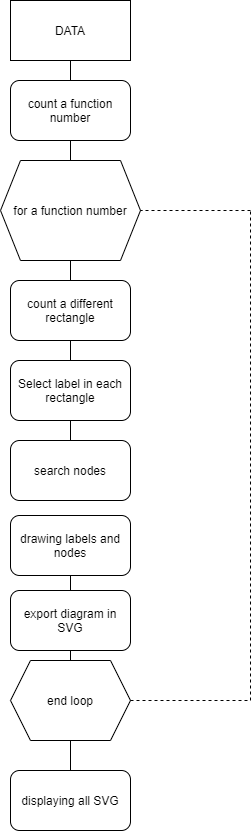

The diagram above was exported from draw.io. Its source (the exported page's mxGraphModel, read from the mxfile embedded in the PNG):
<mxGraphModel dx="868" dy="450" grid="1" gridSize="10" guides="1" tooltips="1" connect="1" arrows="1" fold="1" page="1" pageScale="1" pageWidth="827" pageHeight="1169" math="0" shadow="0">
  <root>
    <mxCell id="0" />
    <mxCell id="1" parent="0" />
    <mxCell id="caxiYpduP2_vpJwL6dnx-1" value="DATA" style="rounded=0;whiteSpace=wrap;html=1;" vertex="1" parent="1">
      <mxGeometry x="370" y="10" width="120" height="60" as="geometry" />
    </mxCell>
    <mxCell id="caxiYpduP2_vpJwL6dnx-2" value="count a function number" style="rounded=1;whiteSpace=wrap;html=1;" vertex="1" parent="1">
      <mxGeometry x="370" y="90" width="120" height="60" as="geometry" />
    </mxCell>
    <mxCell id="caxiYpduP2_vpJwL6dnx-3" value="for a function number" style="shape=hexagon;perimeter=hexagonPerimeter2;whiteSpace=wrap;html=1;fixedSize=1;" vertex="1" parent="1">
      <mxGeometry x="360" y="170" width="140" height="100" as="geometry" />
    </mxCell>
    <mxCell id="caxiYpduP2_vpJwL6dnx-4" value="" style="endArrow=none;html=1;entryX=0.5;entryY=1;entryDx=0;entryDy=0;exitX=0.5;exitY=0;exitDx=0;exitDy=0;" edge="1" parent="1" source="caxiYpduP2_vpJwL6dnx-2" target="caxiYpduP2_vpJwL6dnx-1">
      <mxGeometry width="50" height="50" relative="1" as="geometry">
        <mxPoint x="400" y="250" as="sourcePoint" />
        <mxPoint x="450" y="200" as="targetPoint" />
      </mxGeometry>
    </mxCell>
    <mxCell id="caxiYpduP2_vpJwL6dnx-5" value="" style="endArrow=none;html=1;entryX=0.5;entryY=1;entryDx=0;entryDy=0;exitX=0.5;exitY=0;exitDx=0;exitDy=0;" edge="1" parent="1" source="caxiYpduP2_vpJwL6dnx-3" target="caxiYpduP2_vpJwL6dnx-2">
      <mxGeometry width="50" height="50" relative="1" as="geometry">
        <mxPoint x="400" y="250" as="sourcePoint" />
        <mxPoint x="450" y="200" as="targetPoint" />
      </mxGeometry>
    </mxCell>
    <mxCell id="caxiYpduP2_vpJwL6dnx-6" value="end loop" style="shape=hexagon;perimeter=hexagonPerimeter2;whiteSpace=wrap;html=1;fixedSize=1;" vertex="1" parent="1">
      <mxGeometry x="370" y="670" width="120" height="80" as="geometry" />
    </mxCell>
    <mxCell id="caxiYpduP2_vpJwL6dnx-7" value="" style="endArrow=none;dashed=1;html=1;entryX=1;entryY=0.5;entryDx=0;entryDy=0;" edge="1" parent="1" target="caxiYpduP2_vpJwL6dnx-3">
      <mxGeometry width="50" height="50" relative="1" as="geometry">
        <mxPoint x="610" y="220" as="sourcePoint" />
        <mxPoint x="450" y="300" as="targetPoint" />
      </mxGeometry>
    </mxCell>
    <mxCell id="caxiYpduP2_vpJwL6dnx-8" value="" style="endArrow=none;dashed=1;html=1;" edge="1" parent="1">
      <mxGeometry width="50" height="50" relative="1" as="geometry">
        <mxPoint x="610" y="710" as="sourcePoint" />
        <mxPoint x="610" y="220" as="targetPoint" />
      </mxGeometry>
    </mxCell>
    <mxCell id="caxiYpduP2_vpJwL6dnx-9" value="" style="endArrow=none;dashed=1;html=1;exitX=1;exitY=0.5;exitDx=0;exitDy=0;" edge="1" parent="1" source="caxiYpduP2_vpJwL6dnx-6">
      <mxGeometry width="50" height="50" relative="1" as="geometry">
        <mxPoint x="491" y="520" as="sourcePoint" />
        <mxPoint x="610" y="710" as="targetPoint" />
        <Array as="points" />
      </mxGeometry>
    </mxCell>
    <mxCell id="caxiYpduP2_vpJwL6dnx-10" value="count a different rectangle" style="rounded=1;whiteSpace=wrap;html=1;" vertex="1" parent="1">
      <mxGeometry x="370" y="290" width="120" height="60" as="geometry" />
    </mxCell>
    <mxCell id="caxiYpduP2_vpJwL6dnx-12" value="Select label in each rectangle" style="rounded=1;whiteSpace=wrap;html=1;" vertex="1" parent="1">
      <mxGeometry x="370" y="370" width="120" height="60" as="geometry" />
    </mxCell>
    <mxCell id="caxiYpduP2_vpJwL6dnx-13" value="search nodes" style="rounded=1;whiteSpace=wrap;html=1;" vertex="1" parent="1">
      <mxGeometry x="370" y="450" width="120" height="60" as="geometry" />
    </mxCell>
    <mxCell id="caxiYpduP2_vpJwL6dnx-14" value="drawing labels and nodes" style="rounded=1;whiteSpace=wrap;html=1;" vertex="1" parent="1">
      <mxGeometry x="370" y="525" width="120" height="60" as="geometry" />
    </mxCell>
    <mxCell id="caxiYpduP2_vpJwL6dnx-15" value="export diagram in SVG" style="rounded=1;whiteSpace=wrap;html=1;" vertex="1" parent="1">
      <mxGeometry x="370" y="600" width="120" height="60" as="geometry" />
    </mxCell>
    <mxCell id="caxiYpduP2_vpJwL6dnx-16" value="displaying all SVG" style="rounded=1;whiteSpace=wrap;html=1;" vertex="1" parent="1">
      <mxGeometry x="370" y="780" width="120" height="60" as="geometry" />
    </mxCell>
    <mxCell id="caxiYpduP2_vpJwL6dnx-17" value="" style="endArrow=none;html=1;entryX=0.5;entryY=1;entryDx=0;entryDy=0;exitX=0.5;exitY=0;exitDx=0;exitDy=0;" edge="1" parent="1" source="caxiYpduP2_vpJwL6dnx-16" target="caxiYpduP2_vpJwL6dnx-6">
      <mxGeometry width="50" height="50" relative="1" as="geometry">
        <mxPoint x="400" y="720" as="sourcePoint" />
        <mxPoint x="450" y="670" as="targetPoint" />
      </mxGeometry>
    </mxCell>
    <mxCell id="caxiYpduP2_vpJwL6dnx-18" value="" style="endArrow=none;html=1;entryX=0.5;entryY=1;entryDx=0;entryDy=0;exitX=0.5;exitY=0;exitDx=0;exitDy=0;" edge="1" parent="1" source="caxiYpduP2_vpJwL6dnx-6" target="caxiYpduP2_vpJwL6dnx-15">
      <mxGeometry width="50" height="50" relative="1" as="geometry">
        <mxPoint x="400" y="720" as="sourcePoint" />
        <mxPoint x="450" y="670" as="targetPoint" />
      </mxGeometry>
    </mxCell>
    <mxCell id="caxiYpduP2_vpJwL6dnx-19" value="" style="endArrow=none;html=1;entryX=0.5;entryY=1;entryDx=0;entryDy=0;exitX=0.5;exitY=0;exitDx=0;exitDy=0;" edge="1" parent="1" source="caxiYpduP2_vpJwL6dnx-15" target="caxiYpduP2_vpJwL6dnx-14">
      <mxGeometry width="50" height="50" relative="1" as="geometry">
        <mxPoint x="410" y="620" as="sourcePoint" />
        <mxPoint x="460" y="570" as="targetPoint" />
      </mxGeometry>
    </mxCell>
    <mxCell id="caxiYpduP2_vpJwL6dnx-20" value="" style="endArrow=none;html=1;entryX=0.5;entryY=1;entryDx=0;entryDy=0;exitX=0.5;exitY=0;exitDx=0;exitDy=0;" edge="1" parent="1" source="caxiYpduP2_vpJwL6dnx-13" target="caxiYpduP2_vpJwL6dnx-12">
      <mxGeometry width="50" height="50" relative="1" as="geometry">
        <mxPoint x="270" y="520" as="sourcePoint" />
        <mxPoint x="320" y="470" as="targetPoint" />
      </mxGeometry>
    </mxCell>
    <mxCell id="caxiYpduP2_vpJwL6dnx-21" value="" style="endArrow=none;html=1;entryX=0.5;entryY=1;entryDx=0;entryDy=0;exitX=0.5;exitY=0;exitDx=0;exitDy=0;" edge="1" parent="1" source="caxiYpduP2_vpJwL6dnx-12" target="caxiYpduP2_vpJwL6dnx-10">
      <mxGeometry width="50" height="50" relative="1" as="geometry">
        <mxPoint x="450" y="420" as="sourcePoint" />
        <mxPoint x="500" y="370" as="targetPoint" />
      </mxGeometry>
    </mxCell>
    <mxCell id="caxiYpduP2_vpJwL6dnx-22" value="" style="endArrow=none;html=1;entryX=0.5;entryY=1;entryDx=0;entryDy=0;" edge="1" parent="1" target="caxiYpduP2_vpJwL6dnx-3">
      <mxGeometry width="50" height="50" relative="1" as="geometry">
        <mxPoint x="430" y="290" as="sourcePoint" />
        <mxPoint x="500" y="370" as="targetPoint" />
      </mxGeometry>
    </mxCell>
  </root>
</mxGraphModel>